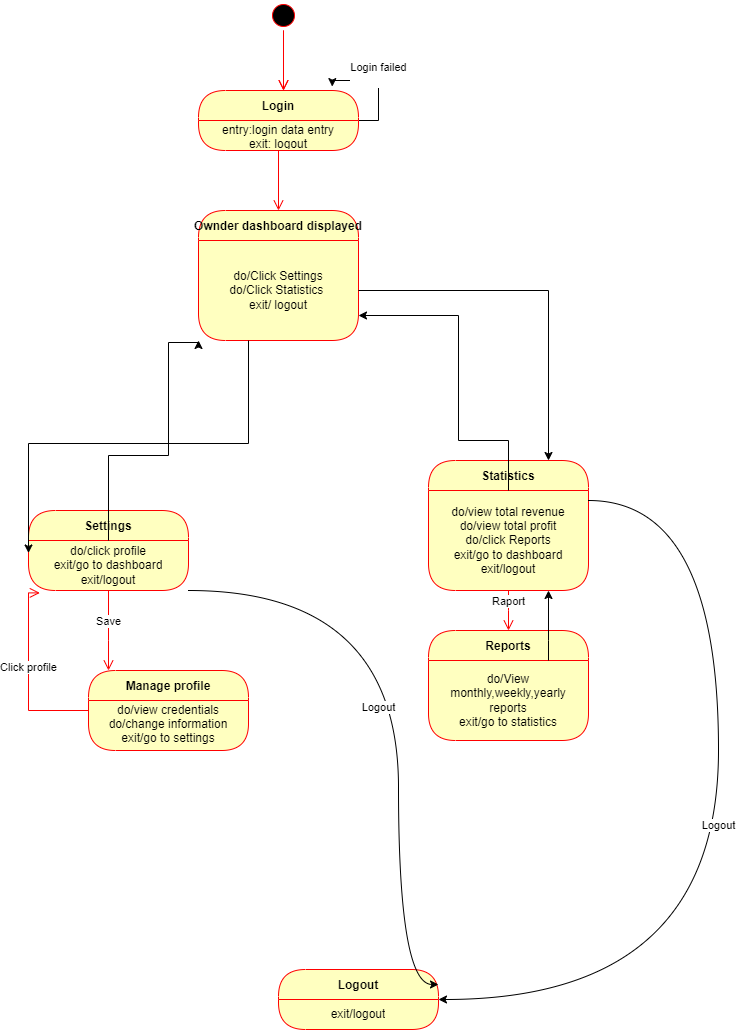

The diagram above was exported from draw.io. Its source (the exported page's mxGraphModel, read from the mxfile embedded in the PNG):
<mxGraphModel dx="784" dy="820" grid="1" gridSize="10" guides="1" tooltips="1" connect="1" arrows="1" fold="1" page="1" pageScale="1" pageWidth="827" pageHeight="1169" math="0" shadow="0">
  <root>
    <mxCell id="0" />
    <mxCell id="1" parent="0" />
    <mxCell id="4ApEoR1PjA5gBYz4LWLw-1" value="" style="edgeStyle=orthogonalEdgeStyle;html=1;verticalAlign=bottom;endArrow=open;endSize=8;strokeColor=#ff0000;rounded=0;" edge="1" parent="1">
      <mxGeometry relative="1" as="geometry">
        <mxPoint x="365" y="170" as="targetPoint" />
        <mxPoint x="365" y="110" as="sourcePoint" />
      </mxGeometry>
    </mxCell>
    <mxCell id="4ApEoR1PjA5gBYz4LWLw-2" value="Login failed&lt;div&gt;&lt;br&gt;&lt;/div&gt;" style="edgeStyle=orthogonalEdgeStyle;rounded=0;orthogonalLoop=1;jettySize=auto;html=1;entryX=0.836;entryY=-0.065;entryDx=0;entryDy=0;entryPerimeter=0;" edge="1" parent="1" source="4ApEoR1PjA5gBYz4LWLw-3" target="4ApEoR1PjA5gBYz4LWLw-3">
      <mxGeometry relative="1" as="geometry">
        <mxPoint x="450" y="160" as="targetPoint" />
        <Array as="points">
          <mxPoint x="460" y="200" />
          <mxPoint x="460" y="150" />
          <mxPoint x="451" y="150" />
          <mxPoint x="451" y="160" />
          <mxPoint x="414" y="160" />
        </Array>
      </mxGeometry>
    </mxCell>
    <mxCell id="4ApEoR1PjA5gBYz4LWLw-3" value="Login" style="swimlane;fontStyle=1;align=center;verticalAlign=middle;childLayout=stackLayout;horizontal=1;startSize=30;horizontalStack=0;resizeParent=0;resizeLast=1;container=0;fontColor=#000000;collapsible=0;rounded=1;arcSize=30;strokeColor=#ff0000;fillColor=#ffffc0;swimlaneFillColor=#ffffc0;dropTarget=0;" vertex="1" parent="1">
      <mxGeometry x="280" y="170" width="160" height="60" as="geometry" />
    </mxCell>
    <mxCell id="4ApEoR1PjA5gBYz4LWLw-4" value="entry:login data entry&lt;div&gt;exit: logout&lt;/div&gt;" style="text;html=1;strokeColor=none;fillColor=none;align=center;verticalAlign=middle;spacingLeft=4;spacingRight=4;whiteSpace=wrap;overflow=hidden;rotatable=0;fontColor=#000000;" vertex="1" parent="4ApEoR1PjA5gBYz4LWLw-3">
      <mxGeometry y="30" width="160" height="30" as="geometry" />
    </mxCell>
    <mxCell id="4ApEoR1PjA5gBYz4LWLw-5" value="" style="edgeStyle=orthogonalEdgeStyle;html=1;verticalAlign=bottom;endArrow=open;endSize=8;strokeColor=#ff0000;rounded=0;entryX=0.5;entryY=0;entryDx=0;entryDy=0;" edge="1" parent="1" source="4ApEoR1PjA5gBYz4LWLw-3" target="4ApEoR1PjA5gBYz4LWLw-6">
      <mxGeometry relative="1" as="geometry">
        <mxPoint x="370" y="290" as="targetPoint" />
      </mxGeometry>
    </mxCell>
    <mxCell id="4ApEoR1PjA5gBYz4LWLw-6" value="Ownder dashboard displayed" style="swimlane;fontStyle=1;align=center;verticalAlign=middle;childLayout=stackLayout;horizontal=1;startSize=30;horizontalStack=0;resizeParent=0;resizeLast=1;container=0;fontColor=#000000;collapsible=0;rounded=1;arcSize=30;strokeColor=#ff0000;fillColor=#ffffc0;swimlaneFillColor=#ffffc0;dropTarget=0;" vertex="1" parent="1">
      <mxGeometry x="280" y="290" width="160" height="130" as="geometry" />
    </mxCell>
    <mxCell id="4ApEoR1PjA5gBYz4LWLw-7" value="do/Click Settings&lt;div&gt;do/Click Statistics&amp;nbsp;&lt;/div&gt;&lt;div&gt;exit/ logout&lt;/div&gt;" style="text;html=1;strokeColor=none;fillColor=none;align=center;verticalAlign=middle;spacingLeft=4;spacingRight=4;whiteSpace=wrap;overflow=hidden;rotatable=0;fontColor=#000000;" vertex="1" parent="4ApEoR1PjA5gBYz4LWLw-6">
      <mxGeometry y="30" width="160" height="100" as="geometry" />
    </mxCell>
    <mxCell id="4ApEoR1PjA5gBYz4LWLw-24" value="Statistics" style="swimlane;fontStyle=1;align=center;verticalAlign=middle;childLayout=stackLayout;horizontal=1;startSize=30;horizontalStack=0;resizeParent=0;resizeLast=1;container=0;fontColor=#000000;collapsible=0;rounded=1;arcSize=30;strokeColor=#ff0000;fillColor=#ffffc0;swimlaneFillColor=#ffffc0;dropTarget=0;" vertex="1" parent="1">
      <mxGeometry x="510" y="540" width="160" height="130" as="geometry" />
    </mxCell>
    <mxCell id="4ApEoR1PjA5gBYz4LWLw-25" value="do/view total revenue&lt;div&gt;do/view total profit&lt;/div&gt;&lt;div&gt;do/click Reports&lt;/div&gt;&lt;div&gt;exit/go to dashboard&lt;/div&gt;&lt;div&gt;exit/logout&lt;/div&gt;" style="text;html=1;strokeColor=none;fillColor=none;align=center;verticalAlign=middle;spacingLeft=4;spacingRight=4;whiteSpace=wrap;overflow=hidden;rotatable=0;fontColor=#000000;" vertex="1" parent="4ApEoR1PjA5gBYz4LWLw-24">
      <mxGeometry y="30" width="160" height="100" as="geometry" />
    </mxCell>
    <mxCell id="4ApEoR1PjA5gBYz4LWLw-26" value="Raport" style="edgeStyle=orthogonalEdgeStyle;html=1;verticalAlign=bottom;endArrow=open;endSize=8;strokeColor=#ff0000;rounded=0;" edge="1" parent="1" source="4ApEoR1PjA5gBYz4LWLw-24">
      <mxGeometry relative="1" as="geometry">
        <mxPoint x="590" y="710" as="targetPoint" />
      </mxGeometry>
    </mxCell>
    <mxCell id="4ApEoR1PjA5gBYz4LWLw-27" value="Reports" style="swimlane;fontStyle=1;align=center;verticalAlign=middle;childLayout=stackLayout;horizontal=1;startSize=30;horizontalStack=0;resizeParent=0;resizeLast=1;container=0;fontColor=#000000;collapsible=0;rounded=1;arcSize=30;strokeColor=#ff0000;fillColor=#ffffc0;swimlaneFillColor=#ffffc0;dropTarget=0;" vertex="1" parent="1">
      <mxGeometry x="510" y="710" width="160" height="110" as="geometry" />
    </mxCell>
    <mxCell id="4ApEoR1PjA5gBYz4LWLw-28" value="do/View monthly,weekly,yearly reports&lt;div&gt;exit/go to statistics&lt;/div&gt;" style="text;html=1;strokeColor=none;fillColor=none;align=center;verticalAlign=middle;spacingLeft=4;spacingRight=4;whiteSpace=wrap;overflow=hidden;rotatable=0;fontColor=#000000;" vertex="1" parent="4ApEoR1PjA5gBYz4LWLw-27">
      <mxGeometry y="30" width="160" height="80" as="geometry" />
    </mxCell>
    <mxCell id="4ApEoR1PjA5gBYz4LWLw-30" style="edgeStyle=orthogonalEdgeStyle;rounded=0;orthogonalLoop=1;jettySize=auto;html=1;entryX=0.75;entryY=1;entryDx=0;entryDy=0;" edge="1" parent="1" source="4ApEoR1PjA5gBYz4LWLw-28" target="4ApEoR1PjA5gBYz4LWLw-25">
      <mxGeometry relative="1" as="geometry">
        <Array as="points">
          <mxPoint x="630" y="720" />
          <mxPoint x="630" y="720" />
        </Array>
      </mxGeometry>
    </mxCell>
    <mxCell id="4ApEoR1PjA5gBYz4LWLw-31" style="edgeStyle=orthogonalEdgeStyle;rounded=0;orthogonalLoop=1;jettySize=auto;html=1;" edge="1" parent="1" source="4ApEoR1PjA5gBYz4LWLw-7" target="4ApEoR1PjA5gBYz4LWLw-24">
      <mxGeometry relative="1" as="geometry">
        <Array as="points">
          <mxPoint x="630" y="370" />
        </Array>
      </mxGeometry>
    </mxCell>
    <mxCell id="4ApEoR1PjA5gBYz4LWLw-32" style="edgeStyle=orthogonalEdgeStyle;rounded=0;orthogonalLoop=1;jettySize=auto;html=1;entryX=1;entryY=0.75;entryDx=0;entryDy=0;" edge="1" parent="1" source="4ApEoR1PjA5gBYz4LWLw-25" target="4ApEoR1PjA5gBYz4LWLw-7">
      <mxGeometry relative="1" as="geometry">
        <Array as="points">
          <mxPoint x="590" y="520" />
          <mxPoint x="540" y="520" />
          <mxPoint x="540" y="395" />
        </Array>
      </mxGeometry>
    </mxCell>
    <mxCell id="4ApEoR1PjA5gBYz4LWLw-33" value="Settings" style="swimlane;fontStyle=1;align=center;verticalAlign=middle;childLayout=stackLayout;horizontal=1;startSize=30;horizontalStack=0;resizeParent=0;resizeLast=1;container=0;fontColor=#000000;collapsible=0;rounded=1;arcSize=30;strokeColor=#ff0000;fillColor=#ffffc0;swimlaneFillColor=#ffffc0;dropTarget=0;" vertex="1" parent="1">
      <mxGeometry x="110" y="590" width="160" height="80" as="geometry" />
    </mxCell>
    <mxCell id="4ApEoR1PjA5gBYz4LWLw-34" value="do/click profile&lt;div&gt;exit/go to dashboard&lt;/div&gt;&lt;div&gt;exit/logout&lt;/div&gt;" style="text;html=1;strokeColor=none;fillColor=none;align=center;verticalAlign=middle;spacingLeft=4;spacingRight=4;whiteSpace=wrap;overflow=hidden;rotatable=0;fontColor=#000000;" vertex="1" parent="4ApEoR1PjA5gBYz4LWLw-33">
      <mxGeometry y="30" width="160" height="50" as="geometry" />
    </mxCell>
    <mxCell id="4ApEoR1PjA5gBYz4LWLw-35" value="Save" style="edgeStyle=orthogonalEdgeStyle;html=1;verticalAlign=bottom;endArrow=open;endSize=8;strokeColor=#ff0000;rounded=0;" edge="1" parent="1" source="4ApEoR1PjA5gBYz4LWLw-33" target="4ApEoR1PjA5gBYz4LWLw-36">
      <mxGeometry relative="1" as="geometry">
        <mxPoint x="190" y="710" as="targetPoint" />
        <Array as="points">
          <mxPoint x="190" y="720" />
          <mxPoint x="190" y="720" />
        </Array>
      </mxGeometry>
    </mxCell>
    <mxCell id="4ApEoR1PjA5gBYz4LWLw-36" value="Manage profile" style="swimlane;fontStyle=1;align=center;verticalAlign=middle;childLayout=stackLayout;horizontal=1;startSize=30;horizontalStack=0;resizeParent=0;resizeLast=1;container=0;fontColor=#000000;collapsible=0;rounded=1;arcSize=30;strokeColor=#ff0000;fillColor=#ffffc0;swimlaneFillColor=#ffffc0;dropTarget=0;" vertex="1" parent="1">
      <mxGeometry x="170" y="750" width="160" height="80" as="geometry" />
    </mxCell>
    <mxCell id="4ApEoR1PjA5gBYz4LWLw-37" value="do/view credentials&lt;div&gt;do/change information&lt;/div&gt;&lt;div&gt;exit/go to settings&lt;br&gt;&lt;div&gt;&lt;br&gt;&lt;/div&gt;&lt;/div&gt;" style="text;html=1;strokeColor=none;fillColor=none;align=center;verticalAlign=middle;spacingLeft=4;spacingRight=4;whiteSpace=wrap;overflow=hidden;rotatable=0;fontColor=#000000;" vertex="1" parent="4ApEoR1PjA5gBYz4LWLw-36">
      <mxGeometry y="30" width="160" height="50" as="geometry" />
    </mxCell>
    <mxCell id="4ApEoR1PjA5gBYz4LWLw-38" value="Click profile" style="edgeStyle=orthogonalEdgeStyle;html=1;verticalAlign=bottom;endArrow=open;endSize=8;strokeColor=#ff0000;rounded=0;entryX=0.071;entryY=1.048;entryDx=0;entryDy=0;entryPerimeter=0;" edge="1" parent="1" source="4ApEoR1PjA5gBYz4LWLw-36" target="4ApEoR1PjA5gBYz4LWLw-34">
      <mxGeometry relative="1" as="geometry">
        <mxPoint x="20" y="690" as="targetPoint" />
        <Array as="points">
          <mxPoint x="110" y="672" />
        </Array>
      </mxGeometry>
    </mxCell>
    <mxCell id="4ApEoR1PjA5gBYz4LWLw-39" style="edgeStyle=orthogonalEdgeStyle;rounded=0;orthogonalLoop=1;jettySize=auto;html=1;entryX=0;entryY=0.25;entryDx=0;entryDy=0;" edge="1" parent="1" source="4ApEoR1PjA5gBYz4LWLw-7" target="4ApEoR1PjA5gBYz4LWLw-34">
      <mxGeometry relative="1" as="geometry">
        <Array as="points">
          <mxPoint x="330" y="523" />
          <mxPoint x="110" y="523" />
        </Array>
      </mxGeometry>
    </mxCell>
    <mxCell id="4ApEoR1PjA5gBYz4LWLw-40" style="edgeStyle=orthogonalEdgeStyle;rounded=0;orthogonalLoop=1;jettySize=auto;html=1;entryX=0;entryY=1;entryDx=0;entryDy=0;" edge="1" parent="1" source="4ApEoR1PjA5gBYz4LWLw-34" target="4ApEoR1PjA5gBYz4LWLw-7">
      <mxGeometry relative="1" as="geometry">
        <Array as="points">
          <mxPoint x="190" y="535" />
          <mxPoint x="250" y="535" />
          <mxPoint x="250" y="422" />
          <mxPoint x="280" y="422" />
        </Array>
      </mxGeometry>
    </mxCell>
    <mxCell id="4ApEoR1PjA5gBYz4LWLw-49" value="Logout" style="swimlane;fontStyle=1;align=center;verticalAlign=middle;childLayout=stackLayout;horizontal=1;startSize=30;horizontalStack=0;resizeParent=0;resizeLast=1;container=0;fontColor=#000000;collapsible=0;rounded=1;arcSize=30;strokeColor=#ff0000;fillColor=#ffffc0;swimlaneFillColor=#ffffc0;dropTarget=0;" vertex="1" parent="1">
      <mxGeometry x="360" y="1049" width="160" height="60" as="geometry" />
    </mxCell>
    <mxCell id="4ApEoR1PjA5gBYz4LWLw-50" value="exit/logout" style="text;html=1;strokeColor=none;fillColor=none;align=center;verticalAlign=middle;spacingLeft=4;spacingRight=4;whiteSpace=wrap;overflow=hidden;rotatable=0;fontColor=#000000;" vertex="1" parent="4ApEoR1PjA5gBYz4LWLw-49">
      <mxGeometry y="30" width="160" height="30" as="geometry" />
    </mxCell>
    <mxCell id="4ApEoR1PjA5gBYz4LWLw-52" value="Logout" style="edgeStyle=orthogonalEdgeStyle;rounded=0;orthogonalLoop=1;jettySize=auto;html=1;entryX=1;entryY=0;entryDx=0;entryDy=0;curved=1;" edge="1" parent="1" source="4ApEoR1PjA5gBYz4LWLw-25" target="4ApEoR1PjA5gBYz4LWLw-50">
      <mxGeometry relative="1" as="geometry">
        <Array as="points">
          <mxPoint x="800" y="580" />
          <mxPoint x="800" y="1079" />
        </Array>
      </mxGeometry>
    </mxCell>
    <mxCell id="4ApEoR1PjA5gBYz4LWLw-53" value="Logout" style="edgeStyle=orthogonalEdgeStyle;rounded=0;orthogonalLoop=1;jettySize=auto;html=1;entryX=1;entryY=0.25;entryDx=0;entryDy=0;curved=1;" edge="1" parent="1" source="4ApEoR1PjA5gBYz4LWLw-34" target="4ApEoR1PjA5gBYz4LWLw-49">
      <mxGeometry x="0.0142" y="-20" relative="1" as="geometry">
        <Array as="points">
          <mxPoint x="480" y="670" />
          <mxPoint x="480" y="1064" />
        </Array>
        <mxPoint as="offset" />
      </mxGeometry>
    </mxCell>
    <mxCell id="4ApEoR1PjA5gBYz4LWLw-55" value="" style="ellipse;html=1;shape=startState;fillColor=#000000;strokeColor=#ff0000;" vertex="1" parent="1">
      <mxGeometry x="350" y="80" width="30" height="30" as="geometry" />
    </mxCell>
    <mxCell id="4ApEoR1PjA5gBYz4LWLw-56" value="" style="edgeStyle=orthogonalEdgeStyle;html=1;verticalAlign=bottom;endArrow=open;endSize=8;strokeColor=#ff0000;rounded=0;" edge="1" source="4ApEoR1PjA5gBYz4LWLw-55" parent="1">
      <mxGeometry relative="1" as="geometry">
        <mxPoint x="365" y="170" as="targetPoint" />
      </mxGeometry>
    </mxCell>
  </root>
</mxGraphModel>